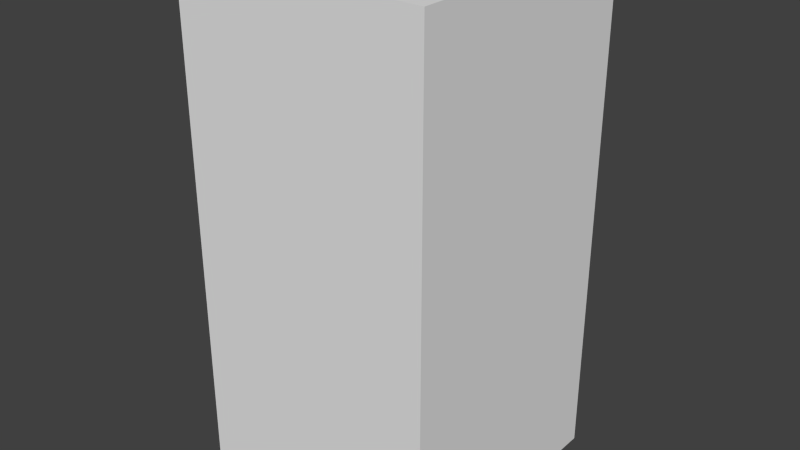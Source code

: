 # Source: redFireFour.blend  (saved by Blender 2.68.0; exported with 4.5.12 LTS)
import bpy
from mathutils import Matrix  # noqa: F401  (used for matrix-valued properties, if any)

bpy.ops.wm.read_factory_settings(use_empty=True)
scene = bpy.context.scene
scene.name = 'Scene'

# ---- collections
col_collection_1 = bpy.data.collections.new('Collection 1'); scene.collection.children.link(col_collection_1)

# ---- world
world_world = bpy.data.worlds.new('World'); scene.world = world_world
world_world.color = (0.05088, 0.05088, 0.05088)
world_world.use_sun_shadow = False
world_world.sun_shadow_jitter_overblur = 0.0
world_world.cycles.sampling_method = 'MANUAL'
world_world.cycles.sample_map_resolution = 256

# ---- meshes
me_redfirefour = bpy.data.meshes.new('redFireFour')
me_redfirefour.from_pydata([(-0.5, -0.5, -1.0), (-0.5, 0.5, -1.0), (0.5, 0.5, -1.0), (0.5, -0.5, -1.0), (-0.5, -0.5, 1.0), (-0.5, 0.5, 1.0), (0.5, 0.5, 1.0), (0.5, -0.5, 1.0)], [], [(4, 5, 1, 0), (5, 6, 2, 1), (6, 7, 3, 2), (7, 4, 0, 3), (0, 1, 2, 3), (7, 6, 5, 4)])
me_redfirefour.use_remesh_preserve_volume = False
me_redfirefour.use_remesh_preserve_attributes = False
me_redfirefour.use_mirror_vertex_groups = False
me_redfirefour.update()

# ---- objects
ob_redfirefour = bpy.data.objects.new('redFireFour', me_redfirefour)

# ---- transforms, parenting, visibility, modifiers, constraints
ob_redfirefour.location = (0.0, 0.0, 0.0)
ob_redfirefour.lineart.crease_threshold = 0.0

# ---- collection membership
col_collection_1.objects.link(ob_redfirefour)

# ---- scene / render settings (as saved in the file)
scene.frame_start = 1; scene.frame_end = 250; scene.frame_set(1)
scene.render.engine = 'BLENDER_EEVEE_NEXT'
scene.render.image_settings.color_mode = 'RGB'
scene.render.image_settings.compression = 90
scene.render.resolution_percentage = 50
scene.render.dither_intensity = 0.0
scene.cycles.use_denoising = False
scene.cycles.samples = 10
scene.cycles.sampling_pattern = 'TABULATED_SOBOL'
scene.cycles.light_sampling_threshold = 0.0
scene.cycles.use_adaptive_sampling = False
scene.cycles.use_light_tree = False
scene.cycles.blur_glossy = 0.0
scene.cycles.volume_bounces = 1
scene.cycles.pixel_filter_type = 'GAUSSIAN'
scene.cycles.sample_clamp_indirect = 0.0
scene.view_settings.view_transform = 'Standard'
bpy.context.view_layer.update()

# ---- added for rendering (the .blend has no active camera and no usable light): camera, sun
cam_auto = bpy.data.cameras.new('AutoCamera')
cam_auto.lens = 50.0
cam_auto.sensor_width = 36.0
cam_auto.clip_end = 1000.0
ob_auto_camera = bpy.data.objects.new('AutoCamera', cam_auto)
scene.collection.objects.link(ob_auto_camera)
ob_auto_camera.location = (2.26633, -2.71959, 1.81306)
ob_auto_camera.rotation_euler = (1.09748, -7.21219e-08, 0.694738)
scene.camera = ob_auto_camera
light_auto_sun = bpy.data.lights.new('AutoSun', 'SUN')
light_auto_sun.energy = 3.0
light_auto_sun.angle = 0.0523599
ob_auto_sun = bpy.data.objects.new('AutoSun', light_auto_sun)
scene.collection.objects.link(ob_auto_sun)
ob_auto_sun.rotation_euler = (0.872665, 0.174533, 0.523599)
bpy.context.view_layer.update()
